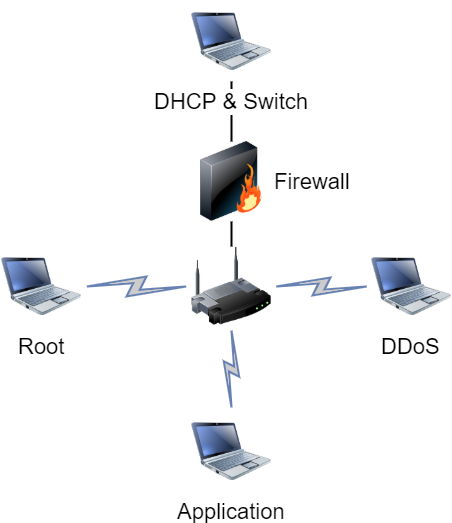

The diagram above was exported from draw.io. Its source (the exported page's mxGraphModel, read from the mxfile embedded in the PNG):
<mxGraphModel dx="1196" dy="605" grid="1" gridSize="10" guides="1" tooltips="1" connect="1" arrows="1" fold="1" page="1" pageScale="1" pageWidth="1100" pageHeight="850" background="#ffffff" math="0" shadow="0">
  <root>
    <mxCell id="0" />
    <mxCell id="1" parent="0" />
    <mxCell id="69ecfefc5c41e42c-18" style="edgeStyle=none;rounded=0;html=1;labelBackgroundColor=none;endArrow=none;strokeColor=#000000;strokeWidth=2;fontFamily=Verdana;fontSize=22;fontColor=#000000;" parent="1" source="69ecfefc5c41e42c-1" target="69ecfefc5c41e42c-3" edge="1">
      <mxGeometry relative="1" as="geometry" />
    </mxCell>
    <mxCell id="69ecfefc5c41e42c-1" value="" style="image;html=1;labelBackgroundColor=#ffffff;image=img/lib/clip_art/networking/Wireless_Router_128x128.png;rounded=1;shadow=0;comic=0;strokeColor=#000000;strokeWidth=2;fillColor=#FFFFFF;fontSize=22;fontColor=#000000;" parent="1" vertex="1">
      <mxGeometry x="470" y="465" width="80" height="80" as="geometry" />
    </mxCell>
    <mxCell id="69ecfefc5c41e42c-19" style="edgeStyle=none;rounded=0;html=1;labelBackgroundColor=none;endArrow=none;strokeColor=#000000;strokeWidth=2;fontFamily=Verdana;fontSize=22;fontColor=#000000;entryX=0.5;entryY=1;entryDx=0;entryDy=0;" parent="1" source="69ecfefc5c41e42c-3" target="5C5-sBedubP8v5LCP5Tj-1" edge="1">
      <mxGeometry relative="1" as="geometry">
        <mxPoint x="510" y="220" as="targetPoint" />
      </mxGeometry>
    </mxCell>
    <mxCell id="69ecfefc5c41e42c-3" value="Firewall" style="image;html=1;labelBackgroundColor=#ffffff;image=img/lib/clip_art/networking/Firewall_128x128.png;rounded=1;shadow=0;comic=0;strokeColor=#000000;strokeWidth=2;fillColor=#FFFFFF;fontSize=22;fontColor=#000000;labelPosition=right;verticalLabelPosition=middle;align=left;verticalAlign=middle;" parent="1" vertex="1">
      <mxGeometry x="470" y="360" width="80" height="80" as="geometry" />
    </mxCell>
    <mxCell id="69ecfefc5c41e42c-10" value="Root" style="image;html=1;labelBackgroundColor=#ffffff;image=img/lib/clip_art/computers/Netbook_128x128.png;rounded=1;shadow=0;comic=0;strokeColor=#000000;strokeWidth=2;fillColor=#FFFFFF;fontSize=22;fontColor=#000000;" parent="1" vertex="1">
      <mxGeometry x="280" y="465" width="80" height="80" as="geometry" />
    </mxCell>
    <mxCell id="69ecfefc5c41e42c-13" value="" style="html=1;fillColor=#CCCCCC;strokeColor=#6881B3;gradientColor=none;gradientDirection=north;strokeWidth=2;shape=mxgraph.networks.comm_link_edge;html=1;labelBackgroundColor=none;endArrow=none;fontFamily=Verdana;fontSize=22;fontColor=#000000;" parent="1" source="69ecfefc5c41e42c-10" target="69ecfefc5c41e42c-1" edge="1">
      <mxGeometry width="100" height="100" relative="1" as="geometry">
        <mxPoint x="310" y="510" as="sourcePoint" />
        <mxPoint x="480" y="518.0434782608695" as="targetPoint" />
      </mxGeometry>
    </mxCell>
    <mxCell id="69ecfefc5c41e42c-15" value="" style="html=1;fillColor=#CCCCCC;strokeColor=#6881B3;gradientColor=none;gradientDirection=north;strokeWidth=2;shape=mxgraph.networks.comm_link_edge;html=1;labelBackgroundColor=none;endArrow=none;fontFamily=Verdana;fontSize=22;fontColor=#000000;entryX=0.5;entryY=1;entryDx=0;entryDy=0;" parent="1" source="5C5-sBedubP8v5LCP5Tj-7" target="69ecfefc5c41e42c-1" edge="1">
      <mxGeometry width="100" height="100" relative="1" as="geometry">
        <mxPoint x="500" y="690" as="sourcePoint" />
        <mxPoint x="510" y="560" as="targetPoint" />
      </mxGeometry>
    </mxCell>
    <mxCell id="69ecfefc5c41e42c-16" value="" style="html=1;fillColor=#CCCCCC;strokeColor=#6881B3;gradientColor=none;gradientDirection=north;strokeWidth=2;shape=mxgraph.networks.comm_link_edge;html=1;labelBackgroundColor=none;endArrow=none;fontFamily=Verdana;fontSize=22;fontColor=#000000;exitX=0;exitY=0.5;exitDx=0;exitDy=0;" parent="1" source="5C5-sBedubP8v5LCP5Tj-4" edge="1">
      <mxGeometry width="100" height="100" relative="1" as="geometry">
        <mxPoint x="690" y="504" as="sourcePoint" />
        <mxPoint x="550" y="505" as="targetPoint" />
      </mxGeometry>
    </mxCell>
    <mxCell id="5C5-sBedubP8v5LCP5Tj-1" value="DHCP &amp;amp; Switch" style="image;html=1;labelBackgroundColor=#ffffff;image=img/lib/clip_art/computers/Netbook_128x128.png;rounded=1;shadow=0;comic=0;strokeColor=#000000;strokeWidth=2;fillColor=#FFFFFF;fontSize=22;fontColor=#000000;" vertex="1" parent="1">
      <mxGeometry x="470" y="220" width="80" height="80" as="geometry" />
    </mxCell>
    <mxCell id="5C5-sBedubP8v5LCP5Tj-4" value="DDoS" style="image;html=1;labelBackgroundColor=#ffffff;image=img/lib/clip_art/computers/Netbook_128x128.png;rounded=1;shadow=0;comic=0;strokeColor=#000000;strokeWidth=2;fillColor=#FFFFFF;fontSize=22;fontColor=#000000;" vertex="1" parent="1">
      <mxGeometry x="650" y="465" width="80" height="80" as="geometry" />
    </mxCell>
    <mxCell id="5C5-sBedubP8v5LCP5Tj-7" value="Application" style="image;html=1;labelBackgroundColor=#ffffff;image=img/lib/clip_art/computers/Netbook_128x128.png;rounded=1;shadow=0;comic=0;strokeColor=#000000;strokeWidth=2;fillColor=#FFFFFF;fontSize=22;fontColor=#000000;" vertex="1" parent="1">
      <mxGeometry x="470" y="630" width="80" height="80" as="geometry" />
    </mxCell>
  </root>
</mxGraphModel>